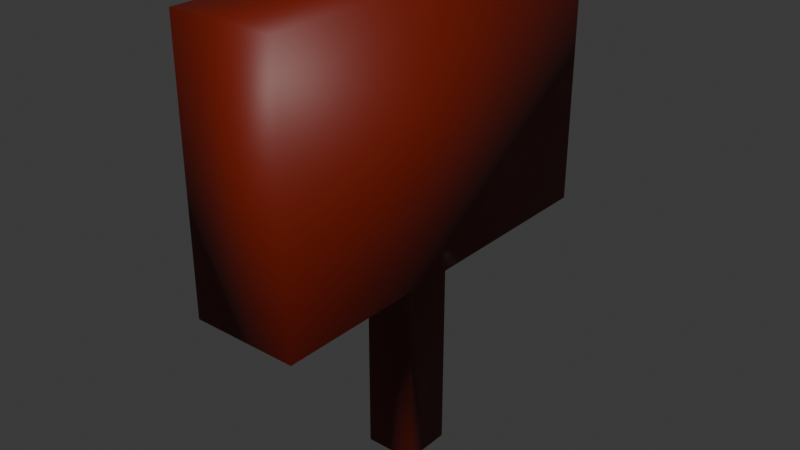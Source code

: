 # Source: blend.blend  (saved by Blender 4.4.30; exported with 4.5.12 LTS)
import bpy
from mathutils import Matrix  # noqa: F401  (used for matrix-valued properties, if any)

bpy.ops.wm.read_factory_settings(use_empty=True)
scene = bpy.context.scene
scene.name = 'Scene'

# ---- collections
col_collection = bpy.data.collections.new('Collection'); scene.collection.children.link(col_collection)

# ---- materials (node trees are filled in below, after node groups)
mat_material = bpy.data.materials.new('Material')
mat_material.alpha_threshold = 0.0
mat_material.roughness = 0.5
mat_material.line_color = (0.0, 0.0, 0.0, 1.0)

# ---- material node trees
mat_material.use_nodes = True; mat_material.node_tree.nodes.clear()
_N = mat_material.node_tree.nodes; _L = mat_material.node_tree.links
n0 = _N.new('ShaderNodeOutputMaterial'); n0.name = 'Material Output'; n0.location = (254, 225)
n1 = _N.new('ShaderNodeBsdfPrincipled'); n1.name = 'Principled BSDF'; n1.location = (-36, 225)
n1.inputs[0].default_value = (0.1618, 0.008964, 0.0006585, 1.0)
n1.inputs[3].default_value = 1.45
_L.new(n1.outputs[0], n0.inputs[0])
n0.is_active_output = True

# ---- world
world_world = bpy.data.worlds.new('World'); scene.world = world_world
world_world.use_nodes = True; world_world.node_tree.nodes.clear()
_N = world_world.node_tree.nodes; _L = world_world.node_tree.links
n0 = _N.new('ShaderNodeOutputWorld'); n0.name = 'World Output'; n0.location = (300, 300)
n1 = _N.new('ShaderNodeBackground'); n1.name = 'Background'; n1.location = (10, 300)
n1.inputs[0].default_value = (0.05088, 0.05088, 0.05088, 1.0)
_L.new(n1.outputs[0], n0.inputs[0])
n0.is_active_output = True
world_world.color = (0.05088, 0.05088, 0.05088)
world_world.sun_shadow_jitter_overblur = 0.0

# ---- meshes
me_cube = bpy.data.meshes.new('Cube')
me_cube.from_pydata([(1.0, 1.0, 7.126), (1.0, 1.0, -1.0), (1.0, -1.0, 7.126), (1.0, -1.0, -1.0), (-1.0, 1.0, 7.126), (-1.0, 1.0, -1.0), (-1.0, -1.0, 7.126), (-1.0, -1.0, -1.0), (1.784, -7.722, 7.198), (-2.426, -7.722, 7.198), (1.784, 7.722, 7.198), (-2.426, 7.722, 7.198), (1.784, -7.722, 17.61), (-2.426, -7.722, 17.61), (1.784, 7.722, 17.61), (-2.426, 7.722, 17.61)], [], [(6, 2, 8, 9), (3, 2, 6, 7), (7, 6, 4, 5), (5, 1, 3, 7), (1, 0, 2, 3), (5, 4, 0, 1), (10, 11, 15, 14), (4, 6, 9, 11), (2, 0, 10, 8), (0, 4, 11, 10), (14, 15, 13, 12), (8, 10, 14, 12), (11, 9, 13, 15), (9, 8, 12, 13)])
me_cube.polygons.foreach_set('use_smooth', [True] * 14)
_uv = me_cube.uv_layers.new(name='UVMap')
_uv.uv.foreach_set('vector', [0.625, 1.0, 0.625, 0.75, 0.625, 0.75, 0.625, 1.0, 0.375, 0.75, 0.625, 0.75, 0.625, 1.0, 0.375, 1.0, 0.375, 0.0, 0.625, 0.0, 0.625, 0.25, 0.375, 0.25, 0.125, 0.5, 0.375, 0.5, 0.375, 0.75, 0.125, 0.75, 0.375, 0.5, 0.625, 0.5, 0.625, 0.75, 0.375, 0.75, 0.375, 0.25, 0.625, 0.25, 0.625, 0.5, 0.375, 0.5, 0.625, 0.5, 0.625, 0.25, 0.625, 0.25, 0.625, 0.5, 0.625, 0.25, 0.625, 0.0, 0.625, 0.0, 0.625, 0.25, 0.625, 0.75, 0.625, 0.5, 0.625, 0.5, 0.625, 0.75, 0.625, 0.5, 0.625, 0.25, 0.625, 0.25, 0.625, 0.5, 0.625, 0.5, 0.875, 0.5, 0.875, 0.75, 0.625, 0.75, 0.625, 0.75, 0.625, 0.5, 0.625, 0.5, 0.625, 0.75, 0.625, 0.25, 0.625, 0.0, 0.625, 0.0, 0.625, 0.25, 0.625, 1.0, 0.625, 0.75, 0.625, 0.75, 0.625, 1.0])
me_cube.materials.append(mat_material)
me_cube.use_mirror_vertex_groups = False
me_cube.update()

# ---- objects
ob_cube = bpy.data.objects.new('Cube', me_cube)

# ---- transforms, parenting, visibility, modifiers, constraints
ob_cube.location = (0.0, 0.0, 0.0)
ob_cube.scale = (0.3387, 0.3387, 0.3387)
ob_cube.lock_rotations_4d = False
ob_cube.empty_display_type = 'ARROWS'
ob_cube.lineart.crease_threshold = 0.0

# ---- collection membership
col_collection.objects.link(ob_cube)

# ---- scene / render settings (as saved in the file)
scene.frame_start = 1; scene.frame_end = 250; scene.frame_set(1)
scene.render.engine = 'BLENDER_EEVEE_NEXT'
bpy.context.view_layer.update()

# ---- added for rendering (the .blend has no active camera and no usable light): camera, sun
cam_auto = bpy.data.cameras.new('AutoCamera')
cam_auto.lens = 50.0
cam_auto.sensor_width = 36.0
cam_auto.clip_end = 1000.0
ob_auto_camera = bpy.data.objects.new('AutoCamera', cam_auto)
scene.collection.objects.link(ob_auto_camera)
ob_auto_camera.location = (7.58326, -9.23031, 8.96645)
ob_auto_camera.rotation_euler = (1.09748, -7.21219e-08, 0.694738)
scene.camera = ob_auto_camera
light_auto_sun = bpy.data.lights.new('AutoSun', 'SUN')
light_auto_sun.energy = 3.0
light_auto_sun.angle = 0.0523599
ob_auto_sun = bpy.data.objects.new('AutoSun', light_auto_sun)
scene.collection.objects.link(ob_auto_sun)
ob_auto_sun.rotation_euler = (0.872665, 0.174533, 0.523599)
bpy.context.view_layer.update()
